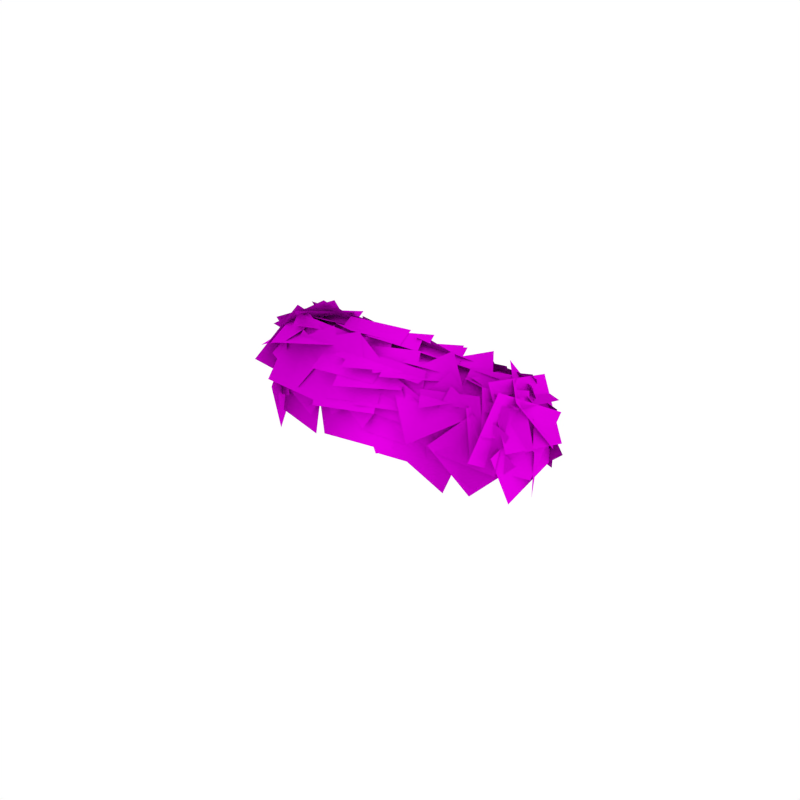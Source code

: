 # Source: Bush_Small.blend  (saved by Blender 2.79.0; exported with 4.5.12 LTS)
import bpy
from mathutils import Matrix  # noqa: F401  (used for matrix-valued properties, if any)

bpy.ops.wm.read_factory_settings(use_empty=True)
scene = bpy.context.scene
scene.name = 'Scene'

# ---- collections
col_collection_1 = bpy.data.collections.new('Collection 1'); scene.collection.children.link(col_collection_1)

# ---- images (referenced by path relative to the original .blend; pixels are not part of the script)
import os
ASSET_DIR = os.environ.get("B2B_ASSET_DIR", "")  # directory of the original .blend (textures are referenced by path, not embedded)
HERE = os.path.dirname(os.path.abspath(__file__))  # packed textures are extracted next to this script under _unpacked/

def load_image(name, relpath, width, height, colorspace="sRGB"):
    """Load a texture the original file referenced (path relative to the .blend, or extracted next to this script)."""
    p = next((c for c in (os.path.join(HERE, relpath), os.path.join(ASSET_DIR, relpath)) if relpath and os.path.exists(c)), "")
    if p:
        img = bpy.data.images.load(p, check_existing=True)
        img.name = name
    else:  # same state as the original file: an image datablock whose file is absent (Cycles renders it pink)
        img = bpy.data.images.new(name, width, height)
        img.source = "FILE"
        img.filepath = "//" + (relpath or name)
    img.colorspace_settings.name = colorspace
    return img
img_bush_leaves_png_001 = load_image('Bush_Leaves.png.001', 'Bush_Leaves.png', 1024, 1024, 'sRGB')

# ---- materials (node trees are filled in below, after node groups)
mat_bush_leaves = bpy.data.materials.new('Bush_Leaves')
mat_bush_leaves.alpha_threshold = 0.0
mat_bush_leaves.roughness = 0.5
mat_bush_leaves.specular_intensity = 0.0

# ---- material node trees
mat_bush_leaves.use_nodes = True; mat_bush_leaves.node_tree.nodes.clear()
_N = mat_bush_leaves.node_tree.nodes; _L = mat_bush_leaves.node_tree.links
n0 = _N.new('ShaderNodeOutputMaterial'); n0.name = 'Material Output'; n0.location = (1200, 880)
n0.label = 'Material Out'
n1 = _N.new('ShaderNodeAddShader'); n1.name = 'Add Shader'; n1.location = (1000, 880)
n1.label = 'Shader Add Refl'
n2 = _N.new('ShaderNodeAddShader'); n2.name = 'Add Shader.001'; n2.location = (800, 880)
n2.label = 'Shader Add Spec'
n3 = _N.new('ShaderNodeBsdfRefraction'); n3.name = 'Refraction BSDF'; n3.location = (1200, 220)
n3.label = 'Refl BSDF'
n3.mute = True
n4 = _N.new('ShaderNodeMix'); n4.name = 'Mix'; n4.location = (1000, 220)
n4.label = 'Mix Color/Refl'
n4.data_type = 'RGBA'
n4.blend_type = 'MULTIPLY'
n4.inputs[0].default_value = 1.0
n4.inputs[6].default_value = (0.8, 0.8, 0.8, 1.0)
n4.inputs[7].default_value = (0.0, 0.0, 0.0, 0.0)
n5 = _N.new('ShaderNodeMixShader'); n5.name = 'Mix Shader'; n5.location = (600, 880)
n5.label = 'Shader Mix Alpha'
n6 = _N.new('ShaderNodeBsdfTransparent'); n6.name = 'Transparent BSDF'; n6.location = (400, 880)
n6.label = 'Alpha BSDF'
n7 = _N.new('ShaderNodeMix'); n7.name = 'Mix.001'; n7.location = (200, 1100)
n7.label = 'Mix Color/Alpha'
n7.data_type = 'RGBA'
n7.blend_type = 'MULTIPLY'
n7.inputs[0].default_value = 1.0
n7.inputs[6].default_value = (1.0, 1.0, 1.0, 1.0)
n8 = _N.new('ShaderNodeBsdfDiffuse'); n8.name = 'Diffuse BSDF'; n8.location = (400, 660)
n8.label = 'Diff BSDF'
n9 = _N.new('ShaderNodeMix'); n9.name = 'Mix.002'; n9.location = (200, 660)
n9.label = 'Mix Color/Diffuse'
n9.data_type = 'RGBA'
n9.blend_type = 'MULTIPLY'
n9.inputs[0].default_value = 1.0
n9.inputs[6].default_value = (0.8, 0.8, 0.8, 1.0)
n10 = _N.new('ShaderNodeBsdfAnisotropic'); n10.name = 'Glossy BSDF'; n10.location = (400, 220)
n10.label = 'Spec BSDF'
n10.mute = True
n10.distribution = 'GGX'
n11 = _N.new('ShaderNodeMix'); n11.name = 'Mix.003'; n11.location = (200, 220)
n11.label = 'Mix Color/Spec'
n11.data_type = 'RGBA'
n11.blend_type = 'MULTIPLY'
n11.inputs[0].default_value = 1.0
n11.inputs[6].default_value = (0.0, 0.0, 0.0, 1.0)
n11.inputs[7].default_value = (0.0, 0.0, 0.0, 1.0)
n12 = _N.new('ShaderNodeMix'); n12.name = 'Mix.004'; n12.location = (200, 0)
n12.label = 'Mix Color/Hardness'
n12.data_type = 'RGBA'
n12.blend_type = 'MULTIPLY'
n12.inputs[0].default_value = 1.0
n12.inputs[6].default_value = (0.0, 0.0, 0.0, 0.0)
n12.inputs[7].default_value = (1.0, 1.0, 1.0, 1.0)
n13 = _N.new('ShaderNodeNormalMap'); n13.name = 'Normal Map'; n13.location = (200, 440)
n13.label = 'Normal/Map'
n13.mute = True
n14 = _N.new('ShaderNodeMix'); n14.name = 'Mix.005'; n14.location = (1000, 660)
n14.label = 'Bump/Map'
n14.mute = True
n14.data_type = 'RGBA'
n14.blend_type = 'MULTIPLY'
n14.inputs[0].default_value = 1.0
n14.inputs[6].default_value = (1.0, 1.0, 1.0, 1.0)
n14.inputs[7].default_value = (0.0, 0.0, 0.0, 1.0)
n15 = _N.new('ShaderNodeTexCoord'); n15.name = 'Texture Coordinate'; n15.location = (-600, 660)
n15.label = 'Texture Coords'
n16 = _N.new('ShaderNodeTexImage'); n16.name = 'Image Texture'; n16.location = (0, 660)
n16.width = 140
n16.image = img_bush_leaves_png_001
n17 = _N.new('ShaderNodeDisplacement'); n17.name = 'Displacement'; n17.location = (0, 0)
n17.inputs[1].default_value = 0.0
n17.inputs[2].default_value = 0.1
n18 = _N.new('ShaderNodeMath'); n18.name = 'Math'; n18.location = (0, 0)
n18.operation = 'POWER'
_L.new(n1.outputs[0], n0.inputs[0])
_L.new(n2.outputs[0], n1.inputs[0])
_L.new(n3.outputs[0], n1.inputs[1])
_L.new(n4.outputs[2], n3.inputs[0])
_L.new(n5.outputs[0], n2.inputs[0])
_L.new(n6.outputs[0], n5.inputs[1])
_L.new(n7.outputs[2], n5.inputs[0])
_L.new(n8.outputs[0], n5.inputs[2])
_L.new(n9.outputs[2], n8.inputs[0])
_L.new(n10.outputs[0], n2.inputs[1])
_L.new(n11.outputs[2], n10.inputs[0])
_L.new(n13.outputs[0], n8.inputs[2])
_L.new(n13.outputs[0], n10.inputs[4])
_L.new(n13.outputs[0], n3.inputs[3])
_L.new(n16.outputs[0], n9.inputs[7])
_L.new(n16.outputs[1], n7.inputs[7])
_L.new(n14.outputs[2], n17.inputs[0])
_L.new(n17.outputs[0], n0.inputs[2])
_L.new(n12.outputs[2], n18.inputs[0])
_L.new(n18.outputs[0], n10.inputs[1])
n0.is_active_output = True

# ---- world
world_world = bpy.data.worlds.new('World'); scene.world = world_world
world_world.color = (1.0, 1.0, 1.0)
world_world.use_sun_shadow = False
world_world.sun_shadow_jitter_overblur = 0.0
world_world.cycles.sampling_method = 'NONE'
world_world.cycles.sample_map_resolution = 256

# ---- meshes
me_plane_026 = bpy.data.meshes.new('Plane.026')
me_plane_026.from_pydata([(-0.6339, 0.002007, 0.005276), (-0.2439, 0.04073, 0.1509), (-0.6038, 0.378, -0.1752), (-0.2138, 0.4167, -0.02957), (-0.3254, 0.3756, -0.05578), (-0.4016, 0.1272, 0.0395), (-0.07789, 0.3458, 0.06454), (-0.1542, 0.09737, 0.1598), (-0.21, 0.06731, 0.17), (0.01996, 0.3743, 0.07052), (-0.5069, 0.2207, -0.04296), (-0.2769, 0.5277, -0.1424), (-0.3092, 0.295, 0.1307), (0.05119, 0.3142, 0.1302), (-0.319, 0.4714, -0.184), (0.04138, 0.4906, -0.1844), (-0.4584, 0.3309, -0.07135), (-0.2511, 0.2597, 0.06006), (-0.321, 0.5101, -0.191), (-0.1136, 0.4388, -0.05964), (-0.3084, 0.2762, 0.02865), (-0.1154, 0.4425, -0.06154), (-0.4871, 0.3941, -0.1362), (-0.2941, 0.5604, -0.2264), (-0.3868, 0.3226, 0.07202), (-0.02519, 0.2567, 0.2231), (-0.223, 0.5066, -0.2398), (0.1386, 0.4407, -0.08872), (0.03459, 0.2941, 0.1673), (0.1241, 0.4529, -0.1068), (-0.2818, 0.3253, 0.08212), (-0.1923, 0.4841, -0.1919), (-0.2681, 0.007371, 0.1833), (0.1144, 0.04924, 0.3089), (-0.239, 0.3554, -0.02123), (0.1434, 0.3973, 0.1044), (-0.2281, 0.3049, -0.5266), (-0.4602, 0.3955, -0.6018), (-0.2167, 0.4878, -0.3417), (-0.4488, 0.5784, -0.4169), (-0.2627, 0.4599, -0.04637), (-0.1245, 0.4566, -0.296), (-0.5057, 0.5233, -0.1817), (-0.3675, 0.5201, -0.4313), (-0.2595, 0.4814, -0.2664), (-0.5525, 0.5539, -0.3783), (-0.3518, 0.5237, -0.2263), (-0.4163, 0.4695, -0.5748), (-0.2156, 0.4393, -0.4228), (-0.6914, 0.5568, -0.3571), (-0.4196, 0.5606, -0.1716), (-0.5136, 0.4572, -0.6155), (-0.2419, 0.461, -0.43), (-0.5236, 0.1086, -0.5598), (-0.3273, 0.4304, -0.6042), (-0.2333, -0.04175, -0.3669), (-0.03711, 0.2801, -0.4113), (-0.5303, -0.03928, -0.4889), (-0.5493, 0.328, -0.6353), (-0.1561, 0.02475, -0.3768), (-0.1751, 0.3921, -0.5232), (-0.2748, 0.06936, -0.4634), (-0.3731, 0.3165, -0.5598), (-0.04174, 0.1989, -0.3689), (-0.14, 0.446, -0.4652), (-0.2641, 0.02729, -0.4537), (-0.5804, 0.1037, -0.601), (-0.1728, 0.3721, -0.471), (-0.4891, 0.4486, -0.6183), (-0.6746, 0.2466, -0.5462), (-0.5293, 0.4837, -0.5453), (-0.438, 0.1018, -0.5662), (-0.2928, 0.3389, -0.5652), (-0.4737, 0.1335, -0.5638), (-0.6909, 0.3036, -0.544), (-0.3032, 0.3513, -0.5651), (-0.5204, 0.5214, -0.5454), (-0.6484, 0.1922, -0.5696), (-0.3351, 0.3293, -0.5772), (-0.5191, -0.09589, -0.4381), (-0.2058, 0.04117, -0.4457), (0.348, -0.1523, -0.1029), (0.187, 0.08997, -0.2302), (0.5818, 0.04622, -0.02081), (0.4209, 0.2885, -0.1482), (0.1872, 0.04276, -0.223), (0.4, 0.3516, -0.1723), (0.4503, -0.1669, -0.04962), (0.6631, 0.142, 0.001037), (0.1248, 0.0214, -0.3179), (0.2305, 0.393, -0.168), (0.4636, -0.1443, -0.1461), (0.5693, 0.2273, 0.003755), (0.4171, -0.07029, -0.1609), (0.1295, 0.07788, -0.305), (0.5135, 0.2442, -0.02981), (0.2259, 0.3924, -0.1738), (0.1521, -0.1075, -0.2121), (0.08239, 0.2352, -0.3117), (0.4697, -0.001525, -0.07001), (0.3999, 0.3412, -0.1697), (0.03367, -0.177, -0.17), (0.23, 0.1611, -0.2605), (0.3537, -0.3085, 0.03333), (0.5501, 0.02965, -0.05709), (0.04697, 0.2192, -0.3814), (0.09372, 0.4853, -0.07916), (0.3944, 0.03869, -0.2762), (0.4412, 0.3048, 0.02601), (0.2185, 0.1546, -0.3015), (0.1815, 0.3458, -0.1423), (0.4329, 0.0974, -0.183), (0.3958, 0.2885, -0.02372), (0.556, 0.03966, -0.1462), (0.2025, 0.1609, -0.3151), (0.5276, 0.3415, 0.13), (0.1741, 0.4627, -0.03892), (0.03399, 0.3193, -0.3322), (0.05416, 0.4863, 0.03681), (0.3994, 0.1523, -0.2766), (0.4196, 0.3193, 0.09241), (0.4756, 0.1656, -0.163), (0.2075, 0.2369, -0.3101), (0.3839, 0.3339, 0.08563), (0.1158, 0.4053, -0.0615), (0.3187, 0.299, 0.386), (0.6451, 0.2521, 0.1868), (0.1292, 0.3709, 0.05839), (0.4556, 0.3239, -0.1407), (-0.06734, 0.3956, 0.2015), (0.3354, 0.3101, 0.2296), (-0.03152, 0.4294, -0.2082), (0.3712, 0.344, -0.1801), (0.1678, 0.185, 0.2514), (0.102, -0.1381, 0.3895), (0.4958, 0.179, 0.3937), (0.4299, -0.1441, 0.5318), (0.5104, -0.0085, 0.5032), (0.6332, 0.2603, 0.385), (0.2349, 0.05265, 0.356), (0.3577, 0.3214, 0.2378), (0.3316, 0.1463, 0.4595), (0.6768, 0.1859, 0.4215), (0.2791, 0.3136, 0.1571), (0.6243, 0.3531, 0.1191), (0.6432, 0.1271, 0.497), (0.7822, 0.2943, 0.2189), (0.3187, 0.2025, 0.3802), (0.4577, 0.3697, 0.102), (0.6504, 0.1152, 0.5075), (0.7452, 0.2352, 0.308), (0.4176, 0.1667, 0.4279), (0.5124, 0.2867, 0.2283), (0.6561, -0.02825, 0.6066), (0.9487, 0.0489, 0.3249), (0.4188, 0.267, 0.4409), (0.7114, 0.3441, 0.1593), (0.7084, -0.1224, 0.5427), (0.9522, 0.08979, 0.3346), (0.4325, 0.1391, 0.4862), (0.6762, 0.3514, 0.2781), (0.3553, -0.04267, 0.5431), (0.7544, -0.03311, 0.5413), (0.3465, 0.279, 0.3069), (0.7456, 0.2885, 0.305), (0.4718, 0.2285, 0.4432), (0.3088, -0.1438, 0.5641), (0.8568, 0.0524, 0.4196), (0.6939, -0.32, 0.5406), (-0.05211, -0.03856, 0.2977), (0.2927, 0.1128, 0.3404), (-0.1526, 0.2527, 0.07703), (0.1922, 0.4041, 0.1197), (0.1114, 0.2106, 0.318), (0.3833, 0.2311, 0.307), (0.09174, 0.3432, 0.08031), (0.3637, 0.3637, 0.06928), (0.003036, 0.114, 0.2738), (0.3542, 0.0749, 0.4218), (0.1283, 0.4003, 0.05227), (0.4794, 0.3612, 0.2003), (0.1749, 0.1539, 0.2704), (0.09589, -0.09084, 0.3626), (0.418, 0.1207, 0.3906), (0.339, -0.124, 0.4829), (0.05858, 0.2319, -0.3696), (0.2767, 0.03521, -0.1759), (-0.1879, -0.01804, -0.3457), (0.0303, -0.2147, -0.1521), (0.167, -0.1344, -0.1476), (-0.1061, -0.04444, -0.3078), (0.3002, 0.1602, -0.2092), (0.02717, 0.2502, -0.3694), (-0.185, -0.1229, -0.2906), (-0.05536, 0.105, -0.3527), (0.03121, -0.2088, -0.1547), (0.1608, 0.01907, -0.2168), (-0.137, -0.01101, -0.3362), (-0.1236, 0.233, -0.4309), (0.1046, 0.01404, -0.2376), (0.118, 0.2581, -0.3323), (0.2534, -0.002301, -0.2621), (-0.03496, 0.1275, -0.3658), (0.3472, 0.2963, -0.1492), (0.05888, 0.4261, -0.2529), (0.1491, -0.0003185, -0.2343), (-0.1136, 0.07668, -0.3827), (0.2411, 0.297, -0.243), (-0.02155, 0.374, -0.3913), (-0.1087, 0.001528, -0.4835), (-0.335, 0.3018, -0.555), (0.1284, 0.2274, -0.2855), (-0.09785, 0.5277, -0.357), (-0.3804, 0.1681, -0.523), (-0.02339, 0.2183, -0.3974), (-0.3923, -0.1734, -0.3526), (-0.03532, -0.1232, -0.227), (0.2254, 0.2165, -0.3337), (-0.008412, 0.3724, -0.2675), (0.3403, 0.2794, -0.07638), (0.1065, 0.4354, -0.01015), (-0.1484, 0.3791, -0.4095), (-0.1211, 0.5283, -0.06952), (0.1863, 0.2218, -0.3674), (0.2137, 0.371, -0.02745), (0.2598, 0.2259, -0.2763), (-0.01676, 0.3006, -0.4257), (0.1676, 0.3985, -0.0193), (-0.1089, 0.4733, -0.1687), (0.1313, 0.2711, -0.3278), (-0.1534, 0.398, -0.3777), (0.1403, 0.4041, -0.04169), (-0.1443, 0.531, -0.09164), (-0.2316, 0.4478, 0.009914), (0.048, 0.3813, 0.101), (-0.1363, 0.457, -0.276), (0.1433, 0.3905, -0.1849), (-0.03319, 0.4037, 0.05127), (0.07148, 0.4108, -0.2326), (-0.3106, 0.4707, -0.04936), (-0.206, 0.4778, -0.3332), (-0.3324, 0.4686, -0.004418), (-0.04168, 0.4056, 0.02886), (-0.2938, 0.4905, -0.3004), (-0.003059, 0.4275, -0.2671), (0.04625, 0.4106, -0.05741), (0.1173, 0.3379, -0.3048), (-0.1952, 0.4821, -0.1478), (-0.1241, 0.4094, -0.3952), (0.8457, 0.02621, -0.02048), (0.4867, 0.2083, -0.09081), (0.856, 0.191, 0.3533), (0.4971, 0.3731, 0.283), (0.9411, -0.07694, 0.2315), (0.7725, 0.07805, -0.01346), (0.8196, 0.1426, 0.454), (0.651, 0.2976, 0.209), (0.8891, 0.04374, 0.3633), (0.8126, 0.2294, 0.08111), (0.6088, 0.1704, 0.5225), (0.5323, 0.356, 0.2403), (0.6141, 0.2382, 0.3758), (0.6758, 0.2527, 0.1059), (0.3496, 0.2982, 0.3186), (0.4112, 0.3127, 0.04868), (0.4022, 0.2858, 0.3611), (0.6406, 0.2159, 0.4192), (0.4669, 0.3015, 0.1149), (0.7052, 0.2317, 0.173), (0.6561, 0.2096, 0.4642), (0.8516, 0.1904, 0.2249), (0.4289, 0.2943, 0.2718), (0.6243, 0.2751, 0.03245), (0.4806, 0.3202, 0.3002), (0.7511, 0.2158, 0.3611), (0.5206, 0.2568, 0.01357), (0.7912, 0.1525, 0.07448), (0.74, -0.3107, 0.3169), (0.631, -0.2137, 0.04435), (0.8953, -0.04541, 0.3492), (0.7863, 0.05162, 0.07671), (0.4264, -0.1074, -0.1608), (0.4536, 0.2932, -0.05282), (0.7814, -0.1858, 0.04084), (0.8086, 0.2148, 0.1488), (0.5092, -0.2082, -0.009689), (0.3802, 0.05891, -0.1254), (0.7629, -0.04293, 0.08874), (0.6339, 0.2241, -0.02699), (0.5368, -0.2022, 0.001726), (0.3215, 0.03617, -0.1526), (0.7716, 0.05613, 0.07311), (0.5563, 0.2945, -0.08122), (0.463, -0.2319, -0.02713), (0.4201, 0.0934, -0.1099), (0.7625, -0.1571, 0.1115), (0.7196, 0.1682, 0.0288), (0.5899, -0.1135, -0.0668), (0.5134, 0.1949, -0.05372), (0.8393, -0.05968, 0.123), (0.7628, 0.2487, 0.1361), (0.4626, -0.08554, -0.04708), (0.7137, -0.09165, 0.08678), (0.3985, -0.3407, 0.06152), (0.6496, -0.3468, 0.1954), (-0.7559, 0.1283, -0.4172), (-0.7256, 0.5168, -0.4102), (-0.4298, 0.1067, -0.6296), (-0.3995, 0.4952, -0.6226), (-0.8141, 0.2462, -0.2428), (-0.6171, 0.4657, -0.4461), (-0.7148, -0.03137, -0.4464), (-0.5178, 0.1881, -0.6497), (-0.6449, 0.3353, -0.5282), (-0.5318, 0.5431, -0.446), (-0.4281, 0.2556, -0.625), (-0.315, 0.4634, -0.5428), (-0.8072, 0.3698, -0.3844), (-0.564, 0.6315, -0.2941), (-0.5734, 0.2399, -0.6378), (-0.3301, 0.5015, -0.5475), (-0.6552, 0.4582, -0.1222), (-0.3737, 0.6115, -0.292), (-0.7791, 0.3339, -0.4396), (-0.4976, 0.4872, -0.6095), (-0.6778, 0.3299, -0.4861), (-0.8087, 0.03546, -0.3632), (-0.6329, 0.4444, -0.1639), (-0.7639, 0.15, -0.04099), (-0.7356, 0.2287, -0.2839), (-0.6189, 0.4544, -0.201), (-0.6884, 0.2975, -0.5378), (-0.5718, 0.5233, -0.4549), (-0.8423, 0.3115, -0.3479), (-0.7259, 0.03867, -0.07017), (-0.5235, 0.5447, -0.2525), (-0.4071, 0.2718, 0.02524), (-0.5413, 0.1922, -0.01047), (-0.4095, 0.5076, -0.1637), (-0.8339, 0.2009, -0.2444), (-0.702, 0.5163, -0.3976), (-0.5217, 0.4582, -0.05902), (-0.3493, 0.5779, -0.2909), (-0.7458, 0.3838, -0.2641), (-0.5735, 0.5035, -0.4959), (-0.6532, 0.3154, -0.1095), (-0.4314, 0.5254, -0.1516), (-0.7508, 0.3604, -0.3985), (-0.5289, 0.5705, -0.4407), (-0.3114, 0.2648, 0.03725), (-0.1358, 0.4742, -0.0978), (-0.5504, 0.3599, -0.1261), (-0.3749, 0.5693, -0.2612), (-0.5286, 0.1976, 0.03038), (-0.2443, 0.4557, -0.1028), (-0.7943, 0.3536, -0.2346), (-0.51, 0.6117, -0.3678), (-0.7304, 0.3243, -0.1769), (-0.4155, 0.2474, 0.03141), (-0.5382, 0.5997, -0.3658), (-0.2233, 0.5228, -0.1575), (-0.5279, 0.1423, 0.0008973), (-0.3191, 0.3484, -0.0338), (-0.7042, 0.2898, -0.1846), (-0.4955, 0.4958, -0.2193), (0.7267, -0.2348, 0.4689), (0.918, -0.1427, 0.1313), (0.6508, 0.1518, 0.5314), (0.8422, 0.2439, 0.1938), (0.8443, -0.09897, 0.3075), (0.8284, 0.03025, 0.08004), (0.7764, 0.1191, 0.4361), (0.7605, 0.2483, 0.2086), (0.7382, -0.2072, 0.005734), (0.8267, 0.002857, 0.2868), (0.6227, -0.4635, 0.2336), (0.7112, -0.2534, 0.5147), (-0.08027, 0.2059, -0.5023), (-0.3822, 0.4407, -0.5164), (0.02432, 0.3605, -0.1681), (-0.2776, 0.5953, -0.1823)], [], [(1, 3, 2, 0), (5, 7, 6, 4), (9, 11, 10, 8), (13, 15, 14, 12), (17, 19, 18, 16), (21, 23, 22, 20), (25, 27, 26, 24), (29, 31, 30, 28), (33, 35, 34, 32), (37, 39, 38, 36), (41, 43, 42, 40), (46, 48, 47, 45), (50, 52, 51, 49), (54, 56, 55, 53), (58, 60, 59, 57), (62, 64, 63, 61), (66, 68, 67, 65), (70, 72, 71, 69), (74, 76, 75, 73), (78, 80, 79, 77), (82, 84, 83, 81), (86, 88, 87, 85), (90, 92, 91, 89), (94, 96, 95, 93), (98, 100, 99, 97), (102, 104, 103, 101), (106, 108, 107, 105), (110, 112, 111, 109), (114, 116, 115, 113), (118, 120, 119, 117), (122, 124, 123, 121), (126, 128, 127, 125), (130, 132, 131, 129), (134, 136, 135, 133), (138, 140, 139, 137), (142, 144, 143, 141), (146, 148, 147, 145), (150, 152, 151, 149), (154, 156, 155, 153), (158, 160, 159, 157), (162, 164, 163, 161), (166, 168, 167, 165), (170, 172, 171, 169), (174, 176, 175, 173), (178, 180, 179, 177), (182, 184, 183, 181), (186, 188, 187, 185), (190, 192, 191, 189), (194, 196, 195, 193), (198, 200, 199, 197), (202, 204, 203, 201), (206, 208, 207, 205), (210, 212, 211, 209), (214, 216, 215, 213), (218, 220, 219, 217), (222, 224, 223, 221), (226, 228, 227, 225), (230, 232, 231, 229), (234, 236, 235, 233), (238, 240, 239, 237), (242, 244, 243, 241), (246, 248, 247, 245), (250, 252, 251, 249), (254, 256, 255, 253), (258, 260, 259, 257), (262, 264, 263, 261), (266, 268, 267, 265), (270, 272, 271, 269), (274, 276, 275, 273), (278, 280, 279, 277), (282, 284, 283, 281), (286, 288, 287, 285), (290, 292, 291, 289), (294, 296, 295, 293), (298, 300, 299, 297), (302, 304, 303, 301), (306, 308, 307, 305), (310, 312, 311, 309), (314, 316, 315, 313), (318, 320, 319, 317), (322, 324, 323, 321), (326, 328, 327, 325), (330, 332, 331, 329), (334, 336, 335, 333), (338, 340, 339, 337), (342, 344, 343, 341), (346, 348, 347, 345), (350, 352, 351, 349), (354, 356, 355, 353), (358, 360, 359, 357), (362, 364, 363, 361), (366, 368, 367, 365), (370, 372, 371, 369), (374, 376, 375, 373), (378, 380, 379, 377)])
_uv = me_plane_026.uv_layers.new(name='UVMap')
_uv.uv.foreach_set('vector', [0.9999, 9.998e-05, 0.9999, 0.9999, 9.998e-05, 0.9999, 0.0001, 9.998e-05, 0.9999, 9.998e-05, 0.9999, 0.9999, 9.998e-05, 0.9999, 0.0001, 9.998e-05, 0.9999, 9.998e-05, 0.9999, 0.9999, 9.998e-05, 0.9999, 0.0001, 9.998e-05, 0.9999, 9.998e-05, 0.9999, 0.9999, 9.998e-05, 0.9999, 0.0001, 9.998e-05, 0.9999, 9.998e-05, 0.9999, 0.9999, 9.998e-05, 0.9999, 0.0001, 9.998e-05, 0.9999, 9.998e-05, 0.9999, 0.9999, 9.998e-05, 0.9999, 0.0001, 9.998e-05, 0.9999, 9.998e-05, 0.9999, 0.9999, 9.998e-05, 0.9999, 0.0001, 9.998e-05, 0.9999, 9.998e-05, 0.9999, 0.9999, 9.998e-05, 0.9999, 0.0001, 9.998e-05, 0.9999, 9.998e-05, 0.9999, 0.9999, 9.998e-05, 0.9999, 0.0001, 9.998e-05, 0.9999, 9.998e-05, 0.9999, 0.9999, 9.998e-05, 0.9999, 0.0001, 9.998e-05, 0.9999, 9.998e-05, 0.9999, 0.9999, 9.998e-05, 0.9999, 0.0001, 9.998e-05, 0.9999, 9.998e-05, 0.9999, 0.9999, 9.998e-05, 0.9999, 0.0001, 9.998e-05, 0.9999, 9.998e-05, 0.9999, 0.9999, 9.998e-05, 0.9999, 0.0001, 9.998e-05, 0.9999, 9.998e-05, 0.9999, 0.9999, 9.998e-05, 0.9999, 0.0001, 9.998e-05, 0.9999, 9.998e-05, 0.9999, 0.9999, 9.998e-05, 0.9999, 0.0001, 9.998e-05, 0.9999, 9.998e-05, 0.9999, 0.9999, 9.998e-05, 0.9999, 0.0001, 9.998e-05, 0.9999, 9.998e-05, 0.9999, 0.9999, 9.998e-05, 0.9999, 0.0001, 9.998e-05, 0.9999, 9.998e-05, 0.9999, 0.9999, 9.998e-05, 0.9999, 0.0001, 9.998e-05, 0.9999, 9.998e-05, 0.9999, 0.9999, 9.998e-05, 0.9999, 0.0001, 9.998e-05, 0.9999, 9.998e-05, 0.9999, 0.9999, 9.998e-05, 0.9999, 0.0001, 9.998e-05, 0.9999, 9.998e-05, 0.9999, 0.9999, 9.998e-05, 0.9999, 0.0001, 9.998e-05, 0.9999, 9.998e-05, 0.9999, 0.9999, 9.998e-05, 0.9999, 0.0001, 9.998e-05, 0.9999, 9.998e-05, 0.9999, 0.9999, 9.998e-05, 0.9999, 0.0001, 9.998e-05, 0.9999, 9.998e-05, 0.9999, 0.9999, 9.998e-05, 0.9999, 0.0001, 9.998e-05, 0.9999, 9.998e-05, 0.9999, 0.9999, 9.998e-05, 0.9999, 0.0001, 9.998e-05, 0.9999, 9.998e-05, 0.9999, 0.9999, 9.998e-05, 0.9999, 0.0001, 9.998e-05, 0.9999, 9.998e-05, 0.9999, 0.9999, 9.998e-05, 0.9999, 0.0001, 9.998e-05, 0.9999, 9.998e-05, 0.9999, 0.9999, 9.998e-05, 0.9999, 0.0001, 9.998e-05, 0.9999, 9.998e-05, 0.9999, 0.9999, 9.998e-05, 0.9999, 0.0001, 9.998e-05, 0.9999, 9.998e-05, 0.9999, 0.9999, 9.998e-05, 0.9999, 0.0001, 9.998e-05, 0.9999, 9.998e-05, 0.9999, 0.9999, 9.998e-05, 0.9999, 0.0001, 9.998e-05, 0.9999, 9.998e-05, 0.9999, 0.9999, 9.998e-05, 0.9999, 0.0001, 9.998e-05, 0.9999, 9.998e-05, 0.9999, 0.9999, 9.998e-05, 0.9999, 0.0001, 9.998e-05, 0.9999, 9.998e-05, 0.9999, 0.9999, 9.998e-05, 0.9999, 0.0001, 9.998e-05, 0.9999, 9.998e-05, 0.9999, 0.9999, 9.998e-05, 0.9999, 0.0001, 9.998e-05, 0.9999, 9.998e-05, 0.9999, 0.9999, 9.998e-05, 0.9999, 0.0001, 9.998e-05, 0.9999, 9.998e-05, 0.9999, 0.9999, 9.998e-05, 0.9999, 0.0001, 9.998e-05, 0.9999, 9.998e-05, 0.9999, 0.9999, 9.998e-05, 0.9999, 0.0001, 9.998e-05, 0.9999, 9.998e-05, 0.9999, 0.9999, 9.998e-05, 0.9999, 0.0001, 9.998e-05, 0.9999, 9.998e-05, 0.9999, 0.9999, 9.998e-05, 0.9999, 0.0001, 9.998e-05, 0.9999, 9.998e-05, 0.9999, 0.9999, 9.998e-05, 0.9999, 0.0001, 9.998e-05, 0.9999, 9.998e-05, 0.9999, 0.9999, 9.998e-05, 0.9999, 0.0001, 9.998e-05, 0.9999, 9.998e-05, 0.9999, 0.9999, 9.998e-05, 0.9999, 0.0001, 9.998e-05, 0.9999, 9.998e-05, 0.9999, 0.9999, 9.998e-05, 0.9999, 0.0001, 9.998e-05, 0.9999, 9.998e-05, 0.9999, 0.9999, 9.998e-05, 0.9999, 0.0001, 9.998e-05, 0.9999, 9.998e-05, 0.9999, 0.9999, 9.998e-05, 0.9999, 0.0001, 9.998e-05, 0.9999, 9.998e-05, 0.9999, 0.9999, 9.998e-05, 0.9999, 0.0001, 9.998e-05, 0.9999, 9.998e-05, 0.9999, 0.9999, 9.998e-05, 0.9999, 0.0001, 9.998e-05, 0.9999, 9.998e-05, 0.9999, 0.9999, 9.998e-05, 0.9999, 0.0001, 9.998e-05, 0.9999, 9.998e-05, 0.9999, 0.9999, 9.998e-05, 0.9999, 0.0001, 9.998e-05, 0.9999, 9.998e-05, 0.9999, 0.9999, 9.998e-05, 0.9999, 0.0001, 9.998e-05, 0.9999, 9.998e-05, 0.9999, 0.9999, 9.998e-05, 0.9999, 0.0001, 9.998e-05, 0.9999, 9.998e-05, 0.9999, 0.9999, 9.998e-05, 0.9999, 0.0001, 9.998e-05, 0.9999, 9.998e-05, 0.9999, 0.9999, 9.998e-05, 0.9999, 0.0001, 9.998e-05, 0.9999, 9.998e-05, 0.9999, 0.9999, 9.998e-05, 0.9999, 0.0001, 9.998e-05, 0.9999, 9.998e-05, 0.9999, 0.9999, 9.998e-05, 0.9999, 0.0001, 9.998e-05, 0.9999, 9.998e-05, 0.9999, 0.9999, 9.998e-05, 0.9999, 0.0001, 9.998e-05, 0.9999, 9.998e-05, 0.9999, 0.9999, 9.998e-05, 0.9999, 0.0001, 9.998e-05, 0.9999, 9.998e-05, 0.9999, 0.9999, 9.998e-05, 0.9999, 0.0001, 9.998e-05, 0.9999, 9.998e-05, 0.9999, 0.9999, 9.998e-05, 0.9999, 0.0001, 9.998e-05, 0.9999, 9.998e-05, 0.9999, 0.9999, 9.998e-05, 0.9999, 0.0001, 9.998e-05, 0.9999, 9.998e-05, 0.9999, 0.9999, 9.998e-05, 0.9999, 0.0001, 9.998e-05, 0.9999, 9.998e-05, 0.9999, 0.9999, 9.998e-05, 0.9999, 0.0001, 9.998e-05, 0.9999, 9.998e-05, 0.9999, 0.9999, 9.998e-05, 0.9999, 0.0001, 9.998e-05, 0.9999, 9.998e-05, 0.9999, 0.9999, 9.998e-05, 0.9999, 0.0001, 9.998e-05, 0.9999, 9.998e-05, 0.9999, 0.9999, 9.998e-05, 0.9999, 0.0001, 9.998e-05, 0.9999, 9.998e-05, 0.9999, 0.9999, 9.998e-05, 0.9999, 0.0001, 9.998e-05, 0.9999, 9.998e-05, 0.9999, 0.9999, 9.998e-05, 0.9999, 0.0001, 9.998e-05, 0.9999, 9.998e-05, 0.9999, 0.9999, 9.998e-05, 0.9999, 0.0001, 9.998e-05, 0.9999, 9.998e-05, 0.9999, 0.9999, 9.998e-05, 0.9999, 0.0001, 9.998e-05, 0.9999, 9.998e-05, 0.9999, 0.9999, 9.998e-05, 0.9999, 0.0001, 9.998e-05, 0.9999, 9.998e-05, 0.9999, 0.9999, 9.998e-05, 0.9999, 0.0001, 9.998e-05, 0.9999, 9.998e-05, 0.9999, 0.9999, 9.998e-05, 0.9999, 0.0001, 9.998e-05, 0.9999, 9.998e-05, 0.9999, 0.9999, 9.998e-05, 0.9999, 0.0001, 9.998e-05, 0.9999, 9.998e-05, 0.9999, 0.9999, 9.998e-05, 0.9999, 0.0001, 9.998e-05, 0.9999, 9.998e-05, 0.9999, 0.9999, 9.998e-05, 0.9999, 0.0001, 9.998e-05, 0.9999, 9.998e-05, 0.9999, 0.9999, 9.998e-05, 0.9999, 0.0001, 9.998e-05, 0.9999, 9.998e-05, 0.9999, 0.9999, 9.998e-05, 0.9999, 0.0001, 9.998e-05, 0.9999, 9.998e-05, 0.9999, 0.9999, 9.998e-05, 0.9999, 0.0001, 9.998e-05, 0.9999, 9.998e-05, 0.9999, 0.9999, 9.998e-05, 0.9999, 0.0001, 9.998e-05, 0.9999, 9.998e-05, 0.9999, 0.9999, 9.998e-05, 0.9999, 0.0001, 9.998e-05, 0.9999, 9.998e-05, 0.9999, 0.9999, 9.998e-05, 0.9999, 0.0001, 9.998e-05, 0.9999, 9.998e-05, 0.9999, 0.9999, 9.998e-05, 0.9999, 0.0001, 9.998e-05, 0.9999, 9.998e-05, 0.9999, 0.9999, 9.998e-05, 0.9999, 0.0001, 9.998e-05, 0.9999, 9.998e-05, 0.9999, 0.9999, 9.998e-05, 0.9999, 0.0001, 9.998e-05, 0.9999, 9.998e-05, 0.9999, 0.9999, 9.998e-05, 0.9999, 0.0001, 9.998e-05, 0.9999, 9.998e-05, 0.9999, 0.9999, 9.998e-05, 0.9999, 0.0001, 9.998e-05, 0.9999, 9.998e-05, 0.9999, 0.9999, 9.998e-05, 0.9999, 0.0001, 9.998e-05, 0.9999, 9.998e-05, 0.9999, 0.9999, 9.998e-05, 0.9999, 0.0001, 9.998e-05, 0.9999, 9.998e-05, 0.9999, 0.9999, 9.998e-05, 0.9999, 0.0001, 9.998e-05, 0.9999, 9.998e-05, 0.9999, 0.9999, 9.998e-05, 0.9999, 0.0001, 9.998e-05, 0.9999, 9.998e-05, 0.9999, 0.9999, 9.998e-05, 0.9999, 0.0001, 9.998e-05, 0.9999, 9.998e-05, 0.9999, 0.9999, 9.998e-05, 0.9999, 0.0001, 9.998e-05, 0.9999, 9.998e-05, 0.9999, 0.9999, 9.998e-05, 0.9999, 0.0001, 9.998e-05, 0.9999, 9.998e-05, 0.9999, 0.9999, 9.998e-05, 0.9999, 0.0001, 9.998e-05])
me_plane_026.materials.append(mat_bush_leaves)
me_plane_026.use_remesh_preserve_volume = False
me_plane_026.use_remesh_preserve_attributes = False
me_plane_026.use_mirror_vertex_groups = False
me_plane_026.update()
me_plane_026.normals_split_custom_set([tuple(v) for v in zip(*[iter([-0.8837, 0.08588, 0.4601, -0.6596, 0.7477, -0.07677, -0.9159, 0.3334, -0.2236, -1.0, 0.001895, 0.006992, -0.9802, 0.1805, 0.08113, -0.7262, 0.2668, 0.6336, -0.3503, 0.9042, 0.2442, -0.8243, 0.5535, -0.119, 0.08811, 0.961, 0.262, -0.6434, 0.7131, -0.2785, -0.9671, 0.2449, -0.06897, -0.8168, 0.1523, 0.5564, 0.2336, 0.8339, 0.5, 0.1263, 0.8714, -0.474, -0.7116, 0.6117, -0.3455, -0.8349, 0.4633, 0.297, -0.8445, 0.5079, 0.17, -0.4004, 0.8991, -0.1768, -0.6892, 0.637, -0.3452, -0.9154, 0.3843, -0.1199, -0.4025, 0.8974, -0.1806, -0.6145, 0.6811, -0.3981, -0.885, 0.4165, -0.2083, -0.8847, 0.4609, 0.0692, -0.1045, 0.619, 0.7784, 0.4608, 0.8521, -0.2482, -0.5296, 0.6998, -0.4793, -0.8909, 0.4322, 0.1396, 0.4071, 0.8645, -0.2948, -0.5097, 0.7462, -0.4282, -0.8136, 0.5462, 0.1995, 0.1543, 0.7628, 0.6279, 0.4006, 0.1003, 0.9107, 0.5019, 0.8085, 0.3073, -0.7552, 0.6531, -0.05647, -0.8667, 0.01387, 0.4987, -0.6375, 0.3187, -0.7014, -0.6784, 0.5085, -0.5303, -0.4726, 0.6189, -0.6273, -0.4312, 0.3353, -0.8376, -0.3235, 0.6902, -0.6473, -0.6139, 0.5053, -0.6064, -0.8294, 0.4992, -0.2508, -0.697, 0.7096, -0.1035, -0.6997, 0.6058, -0.3787, -0.4417, 0.5234, -0.7287, -0.5997, 0.3933, -0.6969, -0.7734, 0.4509, -0.4457, -0.762, 0.5921, -0.2623, -0.4731, 0.5245, -0.7079, -0.6615, 0.3425, -0.6671, -0.8426, 0.3947, -0.3663, -0.5002, 0.3824, -0.7769, -0.0965, 0.4238, -0.9006, -0.6017, -0.06265, -0.7963, -0.7404, 0.08934, -0.6662, -0.6954, 0.2415, -0.6768, -0.3329, 0.4336, -0.8374, -0.4413, 0.04069, -0.8965, -0.7896, -0.03402, -0.6126, -0.5936, 0.2929, -0.7496, -0.2856, 0.5294, -0.7989, -0.125, 0.3464, -0.9297, -0.5739, 0.08427, -0.8146, -0.7516, 0.07818, -0.655, -0.6433, 0.3432, -0.6844, -0.3572, 0.4476, -0.8198, -0.5686, 0.03419, -0.8219, -0.7011, 0.3727, -0.6079, -0.4943, 0.3328, -0.8031, -0.674, 0.09104, -0.7331, -0.8139, 0.173, -0.5546, -0.8153, 0.2084, -0.5403, -0.6872, 0.4005, -0.6061, -0.5054, 0.3406, -0.7928, -0.7018, 0.115, -0.703, -0.5401, 0.3087, -0.783, -0.4803, 0.05589, -0.8753, -0.8122, -0.08728, -0.5768, -0.7965, 0.1374, -0.5888, 0.6817, 0.1908, -0.7063, 0.8956, 0.357, -0.2654, 0.9985, 0.04615, -0.03007, 0.9421, -0.2398, -0.2344, 0.8473, 0.4332, -0.3072, 0.9923, 0.1235, 0.001326, 0.9736, -0.2098, -0.09028, 0.7033, 0.0934, -0.7047, 0.6511, 0.6455, -0.3992, 0.9741, 0.2262, 0.005425, 0.9521, -0.1723, -0.2525, 0.4224, 0.04211, -0.9054, 0.4451, 0.1556, -0.8819, 0.6402, 0.6468, -0.4146, 0.9627, 0.2663, -0.04704, 0.947, -0.0928, -0.3075, 0.2683, 0.4455, -0.8542, 0.8532, 0.4233, -0.3046, 0.9922, -0.001888, -0.1244, 0.6269, -0.2575, -0.7353, 0.6944, 0.2829, -0.6616, 0.9957, 0.03115, -0.08695, 0.8896, -0.4512, 0.07053, 0.1876, -0.5736, -0.7974, 0.3075, 0.9261, -0.2185, 0.9269, 0.3725, 0.04599, 0.8605, 0.04907, -0.5071, 0.1348, 0.3657, -0.9209, 0.6127, 0.6791, -0.4043, 0.9197, 0.3899, -0.0464, 0.9351, 0.1223, -0.3327, 0.6302, 0.2594, -0.7319, 0.5844, 0.27, -0.7652, 0.5402, 0.8354, -0.1017, 0.9187, 0.3459, 0.1905, 0.9756, 0.04046, -0.2159, 0.187, 0.9765, 0.1069, 0.9016, 0.399, 0.1671, 0.8485, 0.1881, -0.4946, 0.1008, 0.5504, -0.8288, 0.5752, 0.3819, -0.7234, 0.4328, 0.8805, -0.1934, 0.88, 0.4453, 0.1652, 0.9431, 0.191, -0.272, 0.9487, 0.2156, 0.2312, 0.8985, 0.3716, -0.2336, 0.5044, 0.8419, 0.1918, 0.6543, 0.357, 0.6667, 0.7854, 0.4224, 0.4525, 0.8284, 0.4465, -0.3382, -0.1028, 0.8143, -0.5713, -0.2293, 0.7836, 0.5774, 0.2892, -0.2279, 0.9297, 0.6866, -0.1338, 0.7146, 0.8191, 0.1721, 0.5473, 0.5773, 0.3702, 0.7278, 0.8707, 0.2082, 0.4456, 0.794, 0.415, 0.4443, 0.615, 0.08017, 0.7845, 0.7696, -0.007414, 0.6385, 0.877, 0.1401, 0.4597, 0.9391, 0.3089, 0.1508, 0.7782, 0.5085, 0.3686, 0.642, 0.1647, 0.7488, 0.952, 0.2083, 0.2242, 0.8923, 0.4193, 0.1674, 0.6829, 0.2524, 0.6855, 0.8345, 0.09594, 0.5426, 0.9306, 0.1708, 0.3236, 0.8956, 0.2915, 0.3359, 0.7459, 0.1732, 0.6432, 0.8328, 0.08576, 0.5469, 0.9605, 0.02882, 0.2768, 0.9472, 0.2665, 0.1785, 0.7212, 0.2674, 0.639, 0.7891, -0.01977, 0.614, 0.9576, 0.05254, 0.2831, 0.9087, 0.2746, 0.3145, 0.7198, 0.1347, 0.681, 0.8375, -0.08419, 0.5399, 0.8558, -0.02186, 0.5168, 0.9248, 0.2082, 0.3184, 0.7507, 0.3515, 0.5594, 0.6131, -0.04288, 0.7888, 0.5394, -0.1461, 0.8293, 0.816, -0.2188, 0.535, 0.924, 0.03287, 0.3809, 0.766, 0.2158, 0.6055, 0.7057, 0.1582, 0.6906, 0.6008, 0.7347, 0.315, -0.6888, 0.6633, 0.2925, -0.2029, -0.08732, 0.9753, 0.7963, 0.2792, 0.5367, 0.8562, 0.498, 0.1373, 0.3991, 0.8685, 0.294, 0.354, 0.3891, 0.8505, 0.7036, 0.08652, 0.7053, 0.8718, 0.3821, 0.3065, 0.4761, 0.8641, 0.1632, 0.01264, 0.2765, 0.9609, 0.2957, -0.163, 0.9413, 0.6347, -0.1351, 0.7608, 0.7793, 0.1309, 0.6128, 0.5818, 0.2978, 0.7569, 0.8799, 0.06514, -0.4707, 0.1671, -0.6885, -0.7057, -0.5422, -0.0303, -0.8397, 0.1703, 0.392, -0.9041, -0.3773, -0.09195, -0.9215, 0.07887, 0.4226, -0.9029, 0.8333, 0.2585, -0.4886, 0.7511, -0.3517, -0.5587, -0.1797, 0.1983, -0.9635, 0.6605, 0.04559, -0.7494, 0.1727, -0.6718, -0.7203, -0.5874, -0.2269, -0.7768, -0.3042, 0.3335, -0.8923, 0.3484, 0.4432, -0.826, 0.4633, 0.03616, -0.8855, -0.4357, -0.02035, -0.8999, -0.1098, 0.2328, -0.9663, 0.1774, 0.7467, -0.6411, 0.8521, 0.423, -0.3081, 0.7542, -0.003978, -0.6566, -0.3299, 0.1295, -0.9351, -0.05457, 0.5503, -0.8332, 0.6693, 0.4794, -0.5677, 0.603, -0.0007617, -0.7977, -0.5575, 0.2921, -0.7771, -0.2222, 0.6967, -0.6821, 0.4241, 0.4368, -0.7933, -0.2582, 0.00214, -0.9661, -0.06522, 0.3542, -0.9329, -0.1706, -0.346, -0.9226, -0.7813, -0.2008, -0.591, -0.6448, 0.1657, -0.7462, -0.02691, 0.6931, -0.7204, 0.3874, 0.9214, -0.03108, 0.8895, 0.4248, -0.1681, 0.5909, 0.33, -0.7362, -0.3609, 0.9161, -0.1744, 0.7016, 0.7085, -0.07585, 0.486, 0.3366, -0.8065, -0.3411, 0.5067, -0.7918, -0.04199, 0.4382, -0.8979, -0.3318, 0.8384, -0.4324, 0.585, 0.809, -0.05667, 0.6972, 0.3526, -0.6242, -0.3633, 0.5484, -0.7532, -0.4129, 0.8836, -0.2207, 0.5085, 0.8516, -0.1272, 0.3818, 0.4587, -0.8024, 0.1981, 0.9152, 0.3509, 0.4618, 0.7317, -0.5013, -0.3601, 0.7025, -0.6138, -0.6643, 0.7471, 0.02392, 0.2255, 0.7535, -0.6175, -0.4626, 0.624, -0.6298, -0.7465, 0.6579, -0.09981, -0.1377, 0.9742, 0.179, -0.1731, 0.9797, 0.1009, -0.009133, 0.7417, -0.6707, -0.6104, 0.5928, -0.5253, -0.7732, 0.6341, -0.008639, 0.3413, 0.5716, -0.7462, -0.2903, 0.557, -0.7781, -0.5368, 0.7712, -0.3421, 0.1865, 0.9629, -0.1948, 0.9593, 0.2388, -0.1506, 0.8392, 0.3663, 0.402, 0.9376, 0.1216, 0.3256, 0.9996, 0.01802, -0.02034, 0.9982, 0.05864, -0.01465, 0.9351, 0.2486, 0.2527, 0.9026, 0.09132, 0.4208, 0.9782, -0.04651, 0.2025, 0.9834, 0.1614, 0.08261, 0.8785, 0.3417, 0.3338, 0.8037, 0.1308, 0.5805, 0.9453, 0.02703, 0.3251, 0.9691, 0.2108, 0.1278, 0.9108, 0.4029, 0.09067, 0.7383, 0.3664, 0.5662, 0.8717, 0.1966, 0.4489, 0.8633, 0.1693, 0.4754, 0.9626, 0.1839, 0.1987, 0.919, 0.3452, 0.1903, 0.7578, 0.3131, 0.5725, 0.9684, 0.1259, 0.2151, 0.9678, 0.248, 0.04238, 0.8322, 0.3322, 0.4439, 0.8485, 0.1576, 0.5052, 0.9161, 0.1531, 0.3706, 0.9907, 0.111, 0.07851, 0.961, 0.2757, 0.02111, 0.8372, 0.3245, 0.4402, 0.9795, -0.1929, 0.05793, 0.9959, 0.03805, 0.08175, 0.9497, -0.02805, 0.3118, 0.9169, -0.2239, 0.3304, 0.9321, 0.3504, -0.09135, 0.9769, 0.1509, 0.1513, 0.9896, -0.1368, 0.04356, 0.944, -0.1382, -0.2995, 0.9599, 0.08652, -0.2665, 0.9789, 0.2013, -0.03509, 0.9947, -0.03253, 0.09734, 0.9728, -0.2313, -0.01558, 0.9269, 0.06065, -0.3703, 0.9492, 0.2922, -0.1166, 0.996, 0.0421, 0.07944, 0.9768, -0.214, 0.002651, 0.9689, 0.1253, -0.2132, 0.9903, 0.1346, 0.03334, 0.9856, -0.1181, 0.1213, 0.959, -0.2794, -0.04727, 0.9729, 0.2148, -0.08568, 0.972, 0.1843, 0.146, 0.9916, -0.04105, 0.1223, 0.9894, -0.1107, -0.09429, 0.9921, -0.07405, 0.1015, 0.9283, -0.2882, 0.235, 0.8894, -0.4423, 0.1155, 0.9907, -0.1065, -0.08488, -0.8458, 0.3504, -0.4024, -0.5556, 0.4006, -0.7286, -0.6274, 0.0906, -0.7734, -0.9033, 0.08913, -0.4196, -0.7999, 0.3511, -0.4867, -0.6805, 0.1438, -0.7185, -0.885, -0.02258, -0.4651, -0.9561, 0.1682, -0.24, -0.735, 0.4366, -0.5188, -0.5106, 0.4369, -0.7405, -0.6165, 0.2141, -0.7576, -0.7989, 0.2416, -0.5508, -0.7865, 0.5121, -0.3451, -0.5179, 0.4576, -0.7228, -0.7188, 0.1749, -0.6728, -0.9011, 0.2401, -0.3611, -0.654, 0.6224, -0.43, -0.6473, 0.3686, -0.6672, -0.8813, 0.2196, -0.4185, -0.9167, 0.3728, -0.1438, -0.9352, 0.02385, -0.3534, -0.9925, 0.1133, -0.04482, -0.9075, 0.3706, -0.1977, -0.8321, 0.2355, -0.5022, -0.8919, 0.3809, -0.2437, -0.7599, 0.4045, -0.5088, -0.8178, 0.2056, -0.5376, -0.9373, 0.1695, -0.3044, -0.9962, 0.03086, -0.08104, -0.9311, 0.3616, 0.04861, -0.8082, 0.4891, -0.328, -0.9257, 0.1991, -0.3217, -0.7825, 0.5642, -0.2633, -0.8421, 0.3602, -0.4014, -0.9621, 0.1347, -0.2373, -0.9792, 0.2022, -0.01592, -0.6432, 0.6189, -0.4508, -0.7473, 0.3816, -0.5439, -0.9212, 0.2757, -0.2745, -0.8874, 0.4533, -0.08451, -0.7932, 0.5619, -0.2346, -0.7284, 0.4569, -0.5106, -0.8847, 0.247, -0.3953, -0.954, 0.2679, -0.1346, -0.4268, 0.8666, -0.2586, -0.6862, 0.606, -0.4023, -0.9199, 0.3498, -0.1773, -0.8927, 0.4416, 0.08988, -0.659, 0.715, -0.2333, -0.7342, 0.5122, -0.4456, -0.9412, 0.2437, -0.234, -0.9761, 0.2123, 0.04718, -0.9433, 0.3266, 0.06, -0.5584, 0.7604, -0.3316, -0.7566, 0.4902, -0.4327, -0.9499, 0.2453, -0.1935, -0.8418, 0.5345, -0.075, -0.8227, 0.4789, -0.3064, -0.9509, 0.2276, -0.2098, -0.9879, 0.155, 0.00139, 0.9889, -0.08939, 0.119, 0.9686, 0.1631, 0.1876, 0.8191, 0.1111, 0.5628, 0.867, -0.163, 0.4708, 0.9965, 0.02116, 0.08101, 0.9581, 0.1819, 0.2212, 0.9011, 0.08039, 0.426, 0.9541, -0.06506, 0.2924, 0.9599, 0.001932, 0.2803, 0.841, -0.1743, 0.5122, 0.8814, -0.3816, 0.2783, 0.9869, -0.1611, 0.006437, -0.483, 0.4824, -0.7307, -0.3336, 0.8607, -0.3846, 0.3716, 0.8463, -0.3817, -0.07308, 0.3967, -0.915])] * 3)])

# ---- objects
ob_bush_small = bpy.data.objects.new('Bush_Small', me_plane_026)

# ---- transforms, parenting, visibility, modifiers, constraints
ob_bush_small.location = (0.0, 0.0, 0.0)
ob_bush_small.rotation_euler = (-1.256, -2.743, 0.3933)
ob_bush_small.lineart.crease_threshold = 0.0

# ---- collection membership
col_collection_1.objects.link(ob_bush_small)

# ---- scene / render settings (as saved in the file)
scene.frame_start = 1; scene.frame_end = 250; scene.frame_set(0)
scene.render.engine = 'CYCLES'
scene.render.resolution_x = 1000
scene.render.resolution_y = 1000
scene.render.dither_intensity = 0.0
scene.cycles.samples = 200
scene.cycles.sampling_pattern = 'TABULATED_SOBOL'
scene.cycles.light_sampling_threshold = 0.0
scene.cycles.use_adaptive_sampling = False
scene.cycles.use_light_tree = False
scene.cycles.caustics_reflective = False
scene.cycles.caustics_refractive = False
scene.cycles.blur_glossy = 0.0
scene.cycles.max_bounces = 2
scene.cycles.pixel_filter_type = 'GAUSSIAN'
scene.cycles.sample_clamp_indirect = 0.0
scene.view_settings.view_transform = 'Standard'
bpy.context.view_layer.update()

# ---- added for rendering (the .blend has no active camera): camera
cam_auto = bpy.data.cameras.new('AutoCamera')
cam_auto.lens = 50.0
cam_auto.sensor_width = 36.0
cam_auto.clip_end = 1000.0
ob_auto_camera = bpy.data.objects.new('AutoCamera', cam_auto)
scene.collection.objects.link(ob_auto_camera)
ob_auto_camera.location = (3.47849, -4.19696, 2.89812)
ob_auto_camera.rotation_euler = (1.09748, -7.21219e-08, 0.694738)
scene.camera = ob_auto_camera
bpy.context.view_layer.update()
